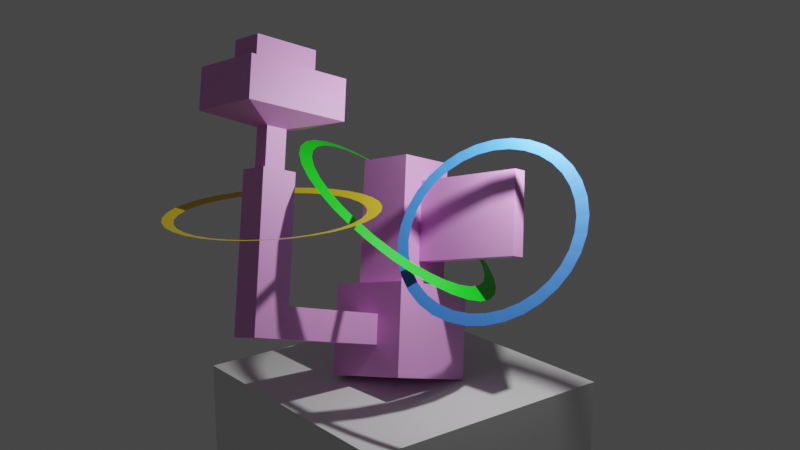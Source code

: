 # Source: abstract.blend  (saved by Blender 3.3.6; exported with 4.5.12 LTS)
import bpy
from mathutils import Matrix  # noqa: F401  (used for matrix-valued properties, if any)

bpy.ops.wm.read_factory_settings(use_empty=True)
scene = bpy.context.scene
scene.name = 'Scene'

# ---- collections
col_collection = bpy.data.collections.new('Collection'); scene.collection.children.link(col_collection)

# ---- materials (node trees are filled in below, after node groups)
mat_material = bpy.data.materials.new('Material')
mat_material.alpha_threshold = 0.0
mat_material.use_transparent_shadow = False
mat_material.roughness = 0.5
mat_material.line_color = (0.0, 0.0, 0.0, 1.0)
mat_material_002 = bpy.data.materials.new('Material.002')
mat_material_002.use_transparent_shadow = False
mat_material_003 = bpy.data.materials.new('Material.003')
mat_material_003.use_transparent_shadow = False
mat_material_001 = bpy.data.materials.new('Material.001')
mat_material_001.use_transparent_shadow = False

# ---- material node trees
mat_material.use_nodes = True; mat_material.node_tree.nodes.clear()
_N = mat_material.node_tree.nodes; _L = mat_material.node_tree.links
n0 = _N.new('ShaderNodeOutputMaterial'); n0.name = 'Material Output'; n0.location = (300, 300)
n1 = _N.new('ShaderNodeBsdfPrincipled'); n1.name = 'Principled BSDF'; n1.location = (10, 300)
n1.distribution = 'GGX'
n1.subsurface_method = 'RANDOM_WALK_SKIN'
n1.inputs[0].default_value = (0.8, 0.3388, 0.7876, 1.0)
n1.inputs[3].default_value = 1.45
n1.inputs[27].default_value = (0.0, 0.0, 0.0, 1.0)
n1.inputs[28].default_value = 1.0
_L.new(n1.outputs[0], n0.inputs[0])
n0.is_active_output = True
mat_material_002.use_nodes = True; mat_material_002.node_tree.nodes.clear()
_N = mat_material_002.node_tree.nodes; _L = mat_material_002.node_tree.links
n0 = _N.new('ShaderNodeBsdfPrincipled'); n0.name = 'Principled BSDF'; n0.location = (10, 300)
n0.distribution = 'GGX'
n0.subsurface_method = 'RANDOM_WALK_SKIN'
n0.inputs[0].default_value = (0.006147, 0.8, 0.01142, 1.0)
n0.inputs[3].default_value = 1.45
n0.inputs[27].default_value = (0.0, 0.0, 0.0, 1.0)
n0.inputs[28].default_value = 1.0
n1 = _N.new('ShaderNodeOutputMaterial'); n1.name = 'Material Output'; n1.location = (300, 300)
_L.new(n0.outputs[0], n1.inputs[0])
n1.is_active_output = True
mat_material_003.use_nodes = True; mat_material_003.node_tree.nodes.clear()
_N = mat_material_003.node_tree.nodes; _L = mat_material_003.node_tree.links
n0 = _N.new('ShaderNodeBsdfPrincipled'); n0.name = 'Principled BSDF'; n0.location = (10, 300)
n0.distribution = 'GGX'
n0.subsurface_method = 'RANDOM_WALK_SKIN'
n0.inputs[0].default_value = (0.04414, 0.2198, 0.8, 1.0)
n0.inputs[3].default_value = 1.45
n0.inputs[27].default_value = (0.0, 0.0, 0.0, 1.0)
n0.inputs[28].default_value = 1.0
n1 = _N.new('ShaderNodeOutputMaterial'); n1.name = 'Material Output'; n1.location = (300, 300)
_L.new(n0.outputs[0], n1.inputs[0])
n1.is_active_output = True
mat_material_001.use_nodes = True; mat_material_001.node_tree.nodes.clear()
_N = mat_material_001.node_tree.nodes; _L = mat_material_001.node_tree.links
n0 = _N.new('ShaderNodeBsdfPrincipled'); n0.name = 'Principled BSDF'; n0.location = (10, 300)
n0.distribution = 'GGX'
n0.subsurface_method = 'RANDOM_WALK_SKIN'
n0.inputs[0].default_value = (0.8, 0.5797, 0.01633, 1.0)
n0.inputs[3].default_value = 1.45
n0.inputs[27].default_value = (0.0, 0.0, 0.0, 1.0)
n0.inputs[28].default_value = 1.0
n1 = _N.new('ShaderNodeOutputMaterial'); n1.name = 'Material Output'; n1.location = (300, 300)
_L.new(n0.outputs[0], n1.inputs[0])
n1.is_active_output = True

# ---- world
world_world = bpy.data.worlds.new('World'); scene.world = world_world
world_world.use_nodes = True; world_world.node_tree.nodes.clear()
_N = world_world.node_tree.nodes; _L = world_world.node_tree.links
n0 = _N.new('ShaderNodeOutputWorld'); n0.name = 'World Output'; n0.location = (300, 300)
n1 = _N.new('ShaderNodeBackground'); n1.name = 'Background'; n1.location = (10, 300)
n1.inputs[0].default_value = (0.05088, 0.05088, 0.05088, 1.0)
_L.new(n1.outputs[0], n0.inputs[0])
n0.is_active_output = True
world_world.color = (0.05088, 0.05088, 0.05088)
world_world.use_sun_shadow = False
world_world.sun_shadow_jitter_overblur = 0.0

# ---- cameras
cam_camera = bpy.data.cameras.new('Camera')
cam_camera.clip_end = 100.0
cam_camera.ortho_scale = 7.314

# ---- lights
light_light = bpy.data.lights.new('Light', 'POINT')
light_light.transmission_factor = 0.0
light_light.energy = 1000.0
light_light.shadow_soft_size = 0.1
light_light.shadow_maximum_resolution = 0.006
light_light.use_absolute_resolution = True

# ---- meshes
me_cube = bpy.data.meshes.new('Cube')
me_cube.from_pydata([(0.6539, 0.1496, 1.504), (1.0, 1.0, -1.0), (0.6539, -0.1496, 1.504), (0.3243, -1.0, -0.3243), (-0.6539, 0.6539, 1.0), (-1.0, 1.0, -1.0), (-0.6539, -0.6539, 1.0), (-0.3243, -1.0, -0.3243), (0.3243, -1.0, 0.3243), (-0.3243, -1.0, 0.3243), (1.0, 1.0, 1.0), (-1.0, 1.0, 1.0), (0.6539, -0.1496, 3.272), (-0.6539, -0.6539, 3.776), (0.6539, 0.1496, 3.272), (-0.6539, 0.6539, 3.776), (0.6539, 0.6539, 1.0), (0.6539, -0.6539, 1.0), (0.6539, 0.6539, 3.776), (0.6539, -0.6539, 3.776), (3.277, 0.1496, 1.504), (3.277, -0.1496, 1.504), (3.277, 0.1496, 3.272), (3.277, -0.1496, 3.272), (-1.0, -1.0, -1.0), (-1.0, -1.0, 1.0), (1.0, -1.0, 1.0), (1.0, -1.0, -1.0), (-0.3243, -4.214, -0.3243), (-0.3243, -4.214, 0.3243), (0.3243, -4.214, 0.3243), (0.3243, -4.214, -0.3243), (0.3243, -1.804, -0.3243), (0.3243, -2.607, -0.3243), (0.3243, -3.411, -0.3243), (-0.3243, -3.411, -0.3243), (-0.3243, -2.607, -0.3243), (-0.3243, -1.804, -0.3243), (0.3243, -1.804, 0.3243), (0.3243, -2.607, 0.3243), (0.3243, -3.411, 0.3243), (-0.3243, -1.804, 0.3243), (-0.3243, -2.607, 0.3243), (-0.3243, -3.411, 0.3243), (0.1649, -4.055, 2.997), (-0.1649, -4.055, 2.997), (0.1649, -3.57, 2.997), (-0.1649, -3.57, 2.997), (0.3243, -4.214, 2.997), (-0.3243, -4.214, 2.997), (0.3243, -3.411, 2.997), (-0.3243, -3.411, 2.997), (0.1649, -4.055, 3.86), (-0.1649, -4.055, 3.86), (0.1649, -3.57, 3.86), (-0.1649, -3.57, 3.86), (0.8156, -5.011, 4.109), (-0.8156, -5.011, 4.109), (0.8156, -2.614, 4.109), (-0.8156, -2.614, 4.109), (0.3606, -4.556, 4.995), (-0.3606, -4.556, 4.995), (0.3606, -3.068, 4.995), (-0.3606, -3.068, 4.995), (0.8156, -5.011, 4.995), (-0.8156, -5.011, 4.995), (0.8156, -2.614, 4.995), (-0.8156, -2.614, 4.995), (0.3606, -4.556, 5.571), (-0.3606, -4.556, 5.571), (0.3606, -3.068, 5.571), (-0.3606, -3.068, 5.571)], [], [(2, 0, 20, 21), (35, 34, 31, 28), (24, 25, 11, 5), (5, 1, 27, 24), (1, 10, 26, 27), (5, 11, 10, 1), (17, 6, 25, 26), (16, 17, 26, 10), (6, 4, 11, 25), (4, 16, 10, 11), (18, 15, 13, 19), (4, 6, 13, 15), (6, 17, 19, 13), (16, 4, 15, 18), (0, 2, 17, 16), (12, 14, 18, 19), (14, 0, 16, 18), (2, 12, 19, 17), (21, 20, 22, 23), (12, 2, 21, 23), (14, 12, 23, 22), (0, 14, 22, 20), (7, 9, 25, 24), (8, 3, 27, 26), (9, 8, 26, 25), (3, 7, 24, 27), (31, 30, 29, 28), (34, 40, 30, 31), (30, 40, 50, 48), (43, 35, 28, 29), (9, 7, 37, 41), (41, 37, 36, 42), (42, 36, 35, 43), (8, 9, 41, 38), (38, 41, 42, 39), (39, 42, 43, 40), (3, 8, 38, 32), (32, 38, 39, 33), (33, 39, 40, 34), (7, 3, 32, 37), (37, 32, 33, 36), (36, 33, 34, 35), (41, 37, 32, 38), (42, 36, 33, 39), (43, 35, 34, 40), (47, 45, 53, 55), (29, 30, 48, 49), (43, 29, 49, 51), (40, 43, 51, 50), (44, 45, 49, 48), (46, 44, 48, 50), (45, 47, 51, 49), (47, 46, 50, 51), (53, 52, 56, 57), (45, 44, 52, 53), (46, 47, 55, 54), (44, 46, 54, 52), (59, 57, 65, 67), (54, 55, 59, 58), (52, 54, 58, 56), (55, 53, 57, 59), (61, 60, 68, 69), (57, 56, 64, 65), (58, 59, 67, 66), (56, 58, 66, 64), (60, 61, 65, 64), (62, 60, 64, 66), (61, 63, 67, 65), (63, 62, 66, 67), (70, 71, 69, 68), (62, 63, 71, 70), (60, 62, 70, 68), (63, 61, 69, 71)])
_uv = me_cube.uv_layers.new(name='UVMap')
_uv.uv.foreach_set('vector', [0.6683, 0.6437, 0.6683, 0.6063, 0.6683, 0.6063, 0.6683, 0.6437, 0.4595, 0.9155, 0.4595, 0.8345, 0.4595, 0.8345, 0.4595, 0.9155, 0.375, 0.0, 0.625, 0.0, 0.625, 0.25, 0.375, 0.25, 0.125, 0.5, 0.375, 0.5, 0.375, 0.75, 0.125, 0.75, 0.375, 0.5, 0.625, 0.5, 0.625, 0.75, 0.375, 0.75, 0.375, 0.25, 0.625, 0.25, 0.625, 0.5, 0.375, 0.5, 0.6683, 0.7067, 0.8317, 0.7067, 0.875, 0.75, 0.625, 0.75, 0.6683, 0.5433, 0.6683, 0.7067, 0.625, 0.75, 0.625, 0.5, 0.8317, 0.7067, 0.8317, 0.5433, 0.875, 0.5, 0.875, 0.75, 0.8317, 0.5433, 0.6683, 0.5433, 0.625, 0.5, 0.875, 0.5, 0.6683, 0.5433, 0.8317, 0.5433, 0.8317, 0.7067, 0.6683, 0.7067, 0.8317, 0.5433, 0.8317, 0.7067, 0.8317, 0.7067, 0.8317, 0.5433, 0.8317, 0.7067, 0.6683, 0.7067, 0.6683, 0.7067, 0.8317, 0.7067, 0.6683, 0.5433, 0.8317, 0.5433, 0.8317, 0.5433, 0.6683, 0.5433, 0.6683, 0.6063, 0.6683, 0.6437, 0.6683, 0.7067, 0.6683, 0.5433, 0.6683, 0.6437, 0.6683, 0.6063, 0.6683, 0.5433, 0.6683, 0.7067, 0.6683, 0.6063, 0.6683, 0.6063, 0.6683, 0.5433, 0.6683, 0.5433, 0.6683, 0.6437, 0.6683, 0.6437, 0.6683, 0.7067, 0.6683, 0.7067, 0.6683, 0.6437, 0.6683, 0.6063, 0.6683, 0.6063, 0.6683, 0.6437, 0.6683, 0.6437, 0.6683, 0.6437, 0.6683, 0.6437, 0.6683, 0.6437, 0.6683, 0.6063, 0.6683, 0.6437, 0.6683, 0.6437, 0.6683, 0.6063, 0.6683, 0.6063, 0.6683, 0.6063, 0.6683, 0.6063, 0.6683, 0.6063, 0.4595, 0.9155, 0.5405, 0.9155, 0.625, 1.0, 0.375, 1.0, 0.5405, 0.8345, 0.4595, 0.8345, 0.375, 0.75, 0.625, 0.75, 0.5405, 0.9155, 0.5405, 0.8345, 0.625, 0.75, 0.625, 1.0, 0.4595, 0.8345, 0.4595, 0.9155, 0.375, 1.0, 0.375, 0.75, 0.4595, 0.8345, 0.5405, 0.8345, 0.5405, 0.9155, 0.4595, 0.9155, 0.4595, 0.8345, 0.5405, 0.8345, 0.5405, 0.8345, 0.4595, 0.8345, 0.5405, 0.8345, 0.5405, 0.8345, 0.5405, 0.8345, 0.5405, 0.8345, 0.5405, 0.9155, 0.4595, 0.9155, 0.4595, 0.9155, 0.5405, 0.9155, 0.5405, 0.9155, 0.4595, 0.9155, 0.4595, 0.9155, 0.5405, 0.9155, 0.5405, 0.9155, 0.4595, 0.9155, 0.4595, 0.9155, 0.5405, 0.9155, 0.5405, 0.9155, 0.4595, 0.9155, 0.4595, 0.9155, 0.5405, 0.9155, 0.5405, 0.8345, 0.5405, 0.9155, 0.5405, 0.9155, 0.5405, 0.8345, 0.5405, 0.8345, 0.5405, 0.9155, 0.5405, 0.9155, 0.5405, 0.8345, 0.5405, 0.8345, 0.5405, 0.9155, 0.5405, 0.9155, 0.5405, 0.8345, 0.4595, 0.8345, 0.5405, 0.8345, 0.5405, 0.8345, 0.4595, 0.8345, 0.4595, 0.8345, 0.5405, 0.8345, 0.5405, 0.8345, 0.4595, 0.8345, 0.4595, 0.8345, 0.5405, 0.8345, 0.5405, 0.8345, 0.4595, 0.8345, 0.4595, 0.9155, 0.4595, 0.8345, 0.4595, 0.8345, 0.4595, 0.9155, 0.4595, 0.9155, 0.4595, 0.8345, 0.4595, 0.8345, 0.4595, 0.9155, 0.4595, 0.9155, 0.4595, 0.8345, 0.4595, 0.8345, 0.4595, 0.9155, 0.0, 0.0, 0.0, 0.0, 0.0, 0.0, 0.0, 0.0, 0.0, 0.0, 0.0, 0.0, 0.0, 0.0, 0.0, 0.0, 0.0, 0.0, 0.0, 0.0, 0.0, 0.0, 0.0, 0.0, 0.5405, 0.8956, 0.5405, 0.8956, 0.5405, 0.8956, 0.5405, 0.8956, 0.5405, 0.9155, 0.5405, 0.8345, 0.5405, 0.8345, 0.5405, 0.9155, 0.5405, 0.9155, 0.5405, 0.9155, 0.5405, 0.9155, 0.5405, 0.9155, 0.5405, 0.8345, 0.5405, 0.9155, 0.5405, 0.9155, 0.5405, 0.8345, 0.5405, 0.8544, 0.5405, 0.8956, 0.5405, 0.9155, 0.5405, 0.8345, 0.5405, 0.8544, 0.5405, 0.8544, 0.5405, 0.8345, 0.5405, 0.8345, 0.5405, 0.8956, 0.5405, 0.8956, 0.5405, 0.9155, 0.5405, 0.9155, 0.5405, 0.8956, 0.5405, 0.8544, 0.5405, 0.8345, 0.5405, 0.9155, 0.5405, 0.8956, 0.5405, 0.8544, 0.5405, 0.8544, 0.5405, 0.8956, 0.5405, 0.8956, 0.5405, 0.8544, 0.5405, 0.8544, 0.5405, 0.8956, 0.5405, 0.8544, 0.5405, 0.8956, 0.5405, 0.8956, 0.5405, 0.8544, 0.5405, 0.8544, 0.5405, 0.8544, 0.5405, 0.8544, 0.5405, 0.8544, 0.5405, 0.8956, 0.5405, 0.8956, 0.5405, 0.8956, 0.5405, 0.8956, 0.5405, 0.8544, 0.5405, 0.8956, 0.5405, 0.8956, 0.5405, 0.8544, 0.5405, 0.8544, 0.5405, 0.8544, 0.5405, 0.8544, 0.5405, 0.8544, 0.5405, 0.8956, 0.5405, 0.8956, 0.5405, 0.8956, 0.5405, 0.8956, 0.5405, 0.8841, 0.5405, 0.8659, 0.5405, 0.8659, 0.5405, 0.8841, 0.5405, 0.8956, 0.5405, 0.8544, 0.5405, 0.8544, 0.5405, 0.8956, 0.5405, 0.8544, 0.5405, 0.8956, 0.5405, 0.8956, 0.5405, 0.8544, 0.5405, 0.8544, 0.5405, 0.8544, 0.5405, 0.8544, 0.5405, 0.8544, 0.5405, 0.8659, 0.5405, 0.8841, 0.5405, 0.8956, 0.5405, 0.8544, 0.5405, 0.8659, 0.5405, 0.8659, 0.5405, 0.8544, 0.5405, 0.8544, 0.5405, 0.8841, 0.5405, 0.8841, 0.5405, 0.8956, 0.5405, 0.8956, 0.5405, 0.8841, 0.5405, 0.8659, 0.5405, 0.8544, 0.5405, 0.8956, 0.5405, 0.8659, 0.5405, 0.8841, 0.5405, 0.8841, 0.5405, 0.8659, 0.5405, 0.8659, 0.5405, 0.8841, 0.5405, 0.8841, 0.5405, 0.8659, 0.5405, 0.8659, 0.5405, 0.8659, 0.5405, 0.8659, 0.5405, 0.8659, 0.5405, 0.8841, 0.5405, 0.8841, 0.5405, 0.8841, 0.5405, 0.8841])
me_cube.materials.append(mat_material)
me_cube.use_mirror_vertex_groups = False
me_cube.update()
me_plane = bpy.data.meshes.new('Plane')
me_plane.from_pydata([(-1.0, -1.0, 0.0), (1.0, -1.0, 0.0), (-1.0, 1.0, 0.0), (1.0, 1.0, 0.0), (-1.0, 1.0, 0.9), (-1.0, -1.0, 0.9), (1.0, -1.0, 0.9), (1.0, 1.0, 0.9)], [], [(0, 2, 3, 1), (5, 6, 7, 4), (1, 3, 7, 6), (2, 0, 5, 4), (3, 2, 4, 7), (0, 1, 6, 5)])
_uv = me_plane.uv_layers.new(name='UVMap')
_uv.uv.foreach_set('vector', [0.0, 0.0, 0.0, 1.0, 1.0, 1.0, 1.0, 0.0, 0.0, 0.0, 1.0, 0.0, 1.0, 1.0, 0.0, 1.0, 1.0, 0.0, 1.0, 1.0, 1.0, 1.0, 1.0, 0.0, 0.0, 1.0, 0.0, 0.0, 0.0, 0.0, 0.0, 1.0, 1.0, 1.0, 0.0, 1.0, 0.0, 1.0, 1.0, 1.0, 0.0, 0.0, 1.0, 0.0, 1.0, 0.0, 0.0, 0.0])
me_plane.update()
me_circle = bpy.data.meshes.new('Circle')
me_circle.from_pydata([(0.0, 1.0, 0.0), (-0.1951, 0.9808, 0.0), (-0.3827, 0.9239, 0.0), (-0.5556, 0.8315, 0.0), (-0.7071, 0.7071, 0.0), (-0.8315, 0.5556, 0.0), (-0.9239, 0.3827, 0.0), (-0.9808, 0.1951, 0.0), (-1.0, 0.0, 0.0), (-0.9808, -0.1951, 0.0), (-0.9239, -0.3827, 0.0), (-0.8315, -0.5556, 0.0), (-0.7071, -0.7071, 0.0), (-0.5556, -0.8315, 0.0), (-0.3827, -0.9239, 0.0), (-0.1951, -0.9808, 0.0), (0.0, -1.0, 0.0), (0.1951, -0.9808, 0.0), (0.3827, -0.9239, 0.0), (0.5556, -0.8315, 0.0), (0.7071, -0.7071, 0.0), (0.8315, -0.5556, 0.0), (0.9239, -0.3827, 0.0), (0.9808, -0.1951, 0.0), (1.0, 0.0, 0.0), (0.9808, 0.1951, 0.0), (0.9239, 0.3827, 0.0), (0.8315, 0.5556, 0.0), (0.7071, 0.7071, 0.0), (0.5556, 0.8315, 0.0), (0.3827, 0.9239, 0.0), (0.1951, 0.9808, 0.0), (-0.01943, 0.8857, 0.02716), (-0.1909, 0.8688, 0.02716), (-0.3559, 0.8188, 0.02716), (-0.5078, 0.7376, 0.02716), (-0.6411, 0.6282, 0.02716), (-0.7504, 0.495, 0.02716), (-0.8316, 0.343, 0.02716), (-0.8817, 0.1781, 0.02716), (-0.8985, 0.006613, 0.02716), (-0.8817, -0.1649, 0.02716), (-0.8316, -0.3298, 0.02716), (-0.7504, -0.4818, 0.02716), (-0.6411, -0.615, 0.02716), (-0.5078, -0.7243, 0.02716), (-0.3559, -0.8056, 0.02716), (-0.1909, -0.8556, 0.02716), (-0.01943, -0.8725, 0.02716), (0.1521, -0.8556, 0.02716), (0.317, -0.8056, 0.02716), (0.469, -0.7243, 0.02716), (0.6022, -0.615, 0.02716), (0.7115, -0.4818, 0.02716), (0.7928, -0.3298, 0.02716), (0.8428, -0.1649, 0.02716), (0.8597, 0.006613, 0.02716), (0.8428, 0.1781, 0.02716), (0.7928, 0.343, 0.02716), (0.7115, 0.495, 0.02716), (0.6022, 0.6282, 0.02716), (0.469, 0.7376, 0.02716), (0.317, 0.8188, 0.02716), (0.1521, 0.8688, 0.02716)], [], [(2, 3, 35, 34), (29, 30, 62, 61), (16, 17, 49, 48), (3, 4, 36, 35), (30, 31, 63, 62), (17, 18, 50, 49), (4, 5, 37, 36), (31, 0, 32, 63), (18, 19, 51, 50), (5, 6, 38, 37), (19, 20, 52, 51), (6, 7, 39, 38), (20, 21, 53, 52), (7, 8, 40, 39), (21, 22, 54, 53), (8, 9, 41, 40), (22, 23, 55, 54), (9, 10, 42, 41), (23, 24, 56, 55), (10, 11, 43, 42), (24, 25, 57, 56), (11, 12, 44, 43), (25, 26, 58, 57), (12, 13, 45, 44), (26, 27, 59, 58), (13, 14, 46, 45), (0, 1, 33, 32), (27, 28, 60, 59), (14, 15, 47, 46), (1, 2, 34, 33), (28, 29, 61, 60), (15, 16, 48, 47)])
_uv = me_circle.uv_layers.new(name='UVMap')
_uv.uv.foreach_set('vector', [0.0, 0.0, 0.0, 0.0, 0.0, 0.0, 0.0, 0.0, 0.0, 0.0, 0.0, 0.0, 0.0, 0.0, 0.0, 0.0, 0.0, 0.0, 0.0, 0.0, 0.0, 0.0, 0.0, 0.0, 0.0, 0.0, 0.0, 0.0, 0.0, 0.0, 0.0, 0.0, 0.0, 0.0, 0.0, 0.0, 0.0, 0.0, 0.0, 0.0, 0.0, 0.0, 0.0, 0.0, 0.0, 0.0, 0.0, 0.0, 0.0, 0.0, 0.0, 0.0, 0.0, 0.0, 0.0, 0.0, 0.0, 0.0, 0.0, 0.0, 0.0, 0.0, 0.0, 0.0, 0.0, 0.0, 0.0, 0.0, 0.0, 0.0, 0.0, 0.0, 0.0, 0.0, 0.0, 0.0, 0.0, 0.0, 0.0, 0.0, 0.0, 0.0, 0.0, 0.0, 0.0, 0.0, 0.0, 0.0, 0.0, 0.0, 0.0, 0.0, 0.0, 0.0, 0.0, 0.0, 0.0, 0.0, 0.0, 0.0, 0.0, 0.0, 0.0, 0.0, 0.0, 0.0, 0.0, 0.0, 0.0, 0.0, 0.0, 0.0, 0.0, 0.0, 0.0, 0.0, 0.0, 0.0, 0.0, 0.0, 0.0, 0.0, 0.0, 0.0, 0.0, 0.0, 0.0, 0.0, 0.0, 0.0, 0.0, 0.0, 0.0, 0.0, 0.0, 0.0, 0.0, 0.0, 0.0, 0.0, 0.0, 0.0, 0.0, 0.0, 0.0, 0.0, 0.0, 0.0, 0.0, 0.0, 0.0, 0.0, 0.0, 0.0, 0.0, 0.0, 0.0, 0.0, 0.0, 0.0, 0.0, 0.0, 0.0, 0.0, 0.0, 0.0, 0.0, 0.0, 0.0, 0.0, 0.0, 0.0, 0.0, 0.0, 0.0, 0.0, 0.0, 0.0, 0.0, 0.0, 0.0, 0.0, 0.0, 0.0, 0.0, 0.0, 0.0, 0.0, 0.0, 0.0, 0.0, 0.0, 0.0, 0.0, 0.0, 0.0, 0.0, 0.0, 0.0, 0.0, 0.0, 0.0, 0.0, 0.0, 0.0, 0.0, 0.0, 0.0, 0.0, 0.0, 0.0, 0.0, 0.0, 0.0, 0.0, 0.0, 0.0, 0.0, 0.0, 0.0, 0.0, 0.0, 0.0, 0.0, 0.0, 0.0, 0.0, 0.0, 0.0, 0.0, 0.0, 0.0, 0.0, 0.0, 0.0, 0.0, 0.0, 0.0, 0.0, 0.0, 0.0, 0.0, 0.0, 0.0, 0.0, 0.0, 0.0, 0.0, 0.0, 0.0, 0.0, 0.0, 0.0, 0.0, 0.0, 0.0])
me_circle.materials.append(mat_material_002)
me_circle.update()
me_circle_001 = bpy.data.meshes.new('Circle.001')
me_circle_001.from_pydata([(0.0, 1.0, 0.0), (-0.1951, 0.9808, 0.0), (-0.3827, 0.9239, 0.0), (-0.5556, 0.8315, 0.0), (-0.7071, 0.7071, 0.0), (-0.8315, 0.5556, 0.0), (-0.9239, 0.3827, 0.0), (-0.9808, 0.1951, 0.0), (-1.0, 0.0, 0.0), (-0.9808, -0.1951, 0.0), (-0.9239, -0.3827, 0.0), (-0.8315, -0.5556, 0.0), (-0.7071, -0.7071, 0.0), (-0.5556, -0.8315, 0.0), (-0.3827, -0.9239, 0.0), (-0.1951, -0.9808, 0.0), (0.0, -1.0, 0.0), (0.1951, -0.9808, 0.0), (0.3827, -0.9239, 0.0), (0.5556, -0.8315, 0.0), (0.7071, -0.7071, 0.0), (0.8315, -0.5556, 0.0), (0.9239, -0.3827, 0.0), (0.9808, -0.1951, 0.0), (1.0, 0.0, 0.0), (0.9808, 0.1951, 0.0), (0.9239, 0.3827, 0.0), (0.8315, 0.5556, 0.0), (0.7071, 0.7071, 0.0), (0.5556, 0.8315, 0.0), (0.3827, 0.9239, 0.0), (0.1951, 0.9808, 0.0), (-0.01943, 0.8857, 0.02716), (-0.1909, 0.8688, 0.02716), (-0.3559, 0.8188, 0.02716), (-0.5078, 0.7376, 0.02716), (-0.6411, 0.6282, 0.02716), (-0.7504, 0.495, 0.02716), (-0.8316, 0.343, 0.02716), (-0.8817, 0.1781, 0.02716), (-0.8985, 0.006613, 0.02716), (-0.8817, -0.1649, 0.02716), (-0.8316, -0.3298, 0.02716), (-0.7504, -0.4818, 0.02716), (-0.6411, -0.615, 0.02716), (-0.5078, -0.7243, 0.02716), (-0.3559, -0.8056, 0.02716), (-0.1909, -0.8556, 0.02716), (-0.01943, -0.8725, 0.02716), (0.1521, -0.8556, 0.02716), (0.317, -0.8056, 0.02716), (0.469, -0.7243, 0.02716), (0.6022, -0.615, 0.02716), (0.7115, -0.4818, 0.02716), (0.7928, -0.3298, 0.02716), (0.8428, -0.1649, 0.02716), (0.8597, 0.006613, 0.02716), (0.8428, 0.1781, 0.02716), (0.7928, 0.343, 0.02716), (0.7115, 0.495, 0.02716), (0.6022, 0.6282, 0.02716), (0.469, 0.7376, 0.02716), (0.317, 0.8188, 0.02716), (0.1521, 0.8688, 0.02716)], [], [(2, 3, 35, 34), (29, 30, 62, 61), (16, 17, 49, 48), (3, 4, 36, 35), (30, 31, 63, 62), (17, 18, 50, 49), (4, 5, 37, 36), (31, 0, 32, 63), (18, 19, 51, 50), (5, 6, 38, 37), (19, 20, 52, 51), (6, 7, 39, 38), (20, 21, 53, 52), (7, 8, 40, 39), (21, 22, 54, 53), (8, 9, 41, 40), (22, 23, 55, 54), (9, 10, 42, 41), (23, 24, 56, 55), (10, 11, 43, 42), (24, 25, 57, 56), (11, 12, 44, 43), (25, 26, 58, 57), (12, 13, 45, 44), (26, 27, 59, 58), (13, 14, 46, 45), (0, 1, 33, 32), (27, 28, 60, 59), (14, 15, 47, 46), (1, 2, 34, 33), (28, 29, 61, 60), (15, 16, 48, 47)])
_uv = me_circle_001.uv_layers.new(name='UVMap')
_uv.uv.foreach_set('vector', [0.0, 0.0, 0.0, 0.0, 0.0, 0.0, 0.0, 0.0, 0.0, 0.0, 0.0, 0.0, 0.0, 0.0, 0.0, 0.0, 0.0, 0.0, 0.0, 0.0, 0.0, 0.0, 0.0, 0.0, 0.0, 0.0, 0.0, 0.0, 0.0, 0.0, 0.0, 0.0, 0.0, 0.0, 0.0, 0.0, 0.0, 0.0, 0.0, 0.0, 0.0, 0.0, 0.0, 0.0, 0.0, 0.0, 0.0, 0.0, 0.0, 0.0, 0.0, 0.0, 0.0, 0.0, 0.0, 0.0, 0.0, 0.0, 0.0, 0.0, 0.0, 0.0, 0.0, 0.0, 0.0, 0.0, 0.0, 0.0, 0.0, 0.0, 0.0, 0.0, 0.0, 0.0, 0.0, 0.0, 0.0, 0.0, 0.0, 0.0, 0.0, 0.0, 0.0, 0.0, 0.0, 0.0, 0.0, 0.0, 0.0, 0.0, 0.0, 0.0, 0.0, 0.0, 0.0, 0.0, 0.0, 0.0, 0.0, 0.0, 0.0, 0.0, 0.0, 0.0, 0.0, 0.0, 0.0, 0.0, 0.0, 0.0, 0.0, 0.0, 0.0, 0.0, 0.0, 0.0, 0.0, 0.0, 0.0, 0.0, 0.0, 0.0, 0.0, 0.0, 0.0, 0.0, 0.0, 0.0, 0.0, 0.0, 0.0, 0.0, 0.0, 0.0, 0.0, 0.0, 0.0, 0.0, 0.0, 0.0, 0.0, 0.0, 0.0, 0.0, 0.0, 0.0, 0.0, 0.0, 0.0, 0.0, 0.0, 0.0, 0.0, 0.0, 0.0, 0.0, 0.0, 0.0, 0.0, 0.0, 0.0, 0.0, 0.0, 0.0, 0.0, 0.0, 0.0, 0.0, 0.0, 0.0, 0.0, 0.0, 0.0, 0.0, 0.0, 0.0, 0.0, 0.0, 0.0, 0.0, 0.0, 0.0, 0.0, 0.0, 0.0, 0.0, 0.0, 0.0, 0.0, 0.0, 0.0, 0.0, 0.0, 0.0, 0.0, 0.0, 0.0, 0.0, 0.0, 0.0, 0.0, 0.0, 0.0, 0.0, 0.0, 0.0, 0.0, 0.0, 0.0, 0.0, 0.0, 0.0, 0.0, 0.0, 0.0, 0.0, 0.0, 0.0, 0.0, 0.0, 0.0, 0.0, 0.0, 0.0, 0.0, 0.0, 0.0, 0.0, 0.0, 0.0, 0.0, 0.0, 0.0, 0.0, 0.0, 0.0, 0.0, 0.0, 0.0, 0.0, 0.0, 0.0, 0.0, 0.0, 0.0, 0.0, 0.0, 0.0, 0.0, 0.0, 0.0, 0.0, 0.0, 0.0, 0.0, 0.0])
me_circle_001.materials.append(mat_material_003)
me_circle_001.update()
me_circle_002 = bpy.data.meshes.new('Circle.002')
me_circle_002.from_pydata([(0.0, 1.0, 0.0), (-0.1951, 0.9808, 0.0), (-0.3827, 0.9239, 0.0), (-0.5556, 0.8315, 0.0), (-0.7071, 0.7071, 0.0), (-0.8315, 0.5556, 0.0), (-0.9239, 0.3827, 0.0), (-0.9808, 0.1951, 0.0), (-1.0, 0.0, 0.0), (-0.9808, -0.1951, 0.0), (-0.9239, -0.3827, 0.0), (-0.8315, -0.5556, 0.0), (-0.7071, -0.7071, 0.0), (-0.5556, -0.8315, 0.0), (-0.3827, -0.9239, 0.0), (-0.1951, -0.9808, 0.0), (0.0, -1.0, 0.0), (0.1951, -0.9808, 0.0), (0.3827, -0.9239, 0.0), (0.5556, -0.8315, 0.0), (0.7071, -0.7071, 0.0), (0.8315, -0.5556, 0.0), (0.9239, -0.3827, 0.0), (0.9808, -0.1951, 0.0), (1.0, 0.0, 0.0), (0.9808, 0.1951, 0.0), (0.9239, 0.3827, 0.0), (0.8315, 0.5556, 0.0), (0.7071, 0.7071, 0.0), (0.5556, 0.8315, 0.0), (0.3827, 0.9239, 0.0), (0.1951, 0.9808, 0.0), (-0.01943, 0.8857, 0.02716), (-0.1909, 0.8688, 0.02716), (-0.3559, 0.8188, 0.02716), (-0.5078, 0.7376, 0.02716), (-0.6411, 0.6282, 0.02716), (-0.7504, 0.495, 0.02716), (-0.8316, 0.343, 0.02716), (-0.8817, 0.1781, 0.02716), (-0.8985, 0.006613, 0.02716), (-0.8817, -0.1649, 0.02716), (-0.8316, -0.3298, 0.02716), (-0.7504, -0.4818, 0.02716), (-0.6411, -0.615, 0.02716), (-0.5078, -0.7243, 0.02716), (-0.3559, -0.8056, 0.02716), (-0.1909, -0.8556, 0.02716), (-0.01943, -0.8725, 0.02716), (0.1521, -0.8556, 0.02716), (0.317, -0.8056, 0.02716), (0.469, -0.7243, 0.02716), (0.6022, -0.615, 0.02716), (0.7115, -0.4818, 0.02716), (0.7928, -0.3298, 0.02716), (0.8428, -0.1649, 0.02716), (0.8597, 0.006613, 0.02716), (0.8428, 0.1781, 0.02716), (0.7928, 0.343, 0.02716), (0.7115, 0.495, 0.02716), (0.6022, 0.6282, 0.02716), (0.469, 0.7376, 0.02716), (0.317, 0.8188, 0.02716), (0.1521, 0.8688, 0.02716)], [], [(2, 3, 35, 34), (29, 30, 62, 61), (16, 17, 49, 48), (3, 4, 36, 35), (30, 31, 63, 62), (17, 18, 50, 49), (4, 5, 37, 36), (31, 0, 32, 63), (18, 19, 51, 50), (5, 6, 38, 37), (19, 20, 52, 51), (6, 7, 39, 38), (20, 21, 53, 52), (7, 8, 40, 39), (21, 22, 54, 53), (8, 9, 41, 40), (22, 23, 55, 54), (9, 10, 42, 41), (23, 24, 56, 55), (10, 11, 43, 42), (24, 25, 57, 56), (11, 12, 44, 43), (25, 26, 58, 57), (12, 13, 45, 44), (26, 27, 59, 58), (13, 14, 46, 45), (0, 1, 33, 32), (27, 28, 60, 59), (14, 15, 47, 46), (1, 2, 34, 33), (28, 29, 61, 60), (15, 16, 48, 47)])
_uv = me_circle_002.uv_layers.new(name='UVMap')
_uv.uv.foreach_set('vector', [0.0, 0.0, 0.0, 0.0, 0.0, 0.0, 0.0, 0.0, 0.0, 0.0, 0.0, 0.0, 0.0, 0.0, 0.0, 0.0, 0.0, 0.0, 0.0, 0.0, 0.0, 0.0, 0.0, 0.0, 0.0, 0.0, 0.0, 0.0, 0.0, 0.0, 0.0, 0.0, 0.0, 0.0, 0.0, 0.0, 0.0, 0.0, 0.0, 0.0, 0.0, 0.0, 0.0, 0.0, 0.0, 0.0, 0.0, 0.0, 0.0, 0.0, 0.0, 0.0, 0.0, 0.0, 0.0, 0.0, 0.0, 0.0, 0.0, 0.0, 0.0, 0.0, 0.0, 0.0, 0.0, 0.0, 0.0, 0.0, 0.0, 0.0, 0.0, 0.0, 0.0, 0.0, 0.0, 0.0, 0.0, 0.0, 0.0, 0.0, 0.0, 0.0, 0.0, 0.0, 0.0, 0.0, 0.0, 0.0, 0.0, 0.0, 0.0, 0.0, 0.0, 0.0, 0.0, 0.0, 0.0, 0.0, 0.0, 0.0, 0.0, 0.0, 0.0, 0.0, 0.0, 0.0, 0.0, 0.0, 0.0, 0.0, 0.0, 0.0, 0.0, 0.0, 0.0, 0.0, 0.0, 0.0, 0.0, 0.0, 0.0, 0.0, 0.0, 0.0, 0.0, 0.0, 0.0, 0.0, 0.0, 0.0, 0.0, 0.0, 0.0, 0.0, 0.0, 0.0, 0.0, 0.0, 0.0, 0.0, 0.0, 0.0, 0.0, 0.0, 0.0, 0.0, 0.0, 0.0, 0.0, 0.0, 0.0, 0.0, 0.0, 0.0, 0.0, 0.0, 0.0, 0.0, 0.0, 0.0, 0.0, 0.0, 0.0, 0.0, 0.0, 0.0, 0.0, 0.0, 0.0, 0.0, 0.0, 0.0, 0.0, 0.0, 0.0, 0.0, 0.0, 0.0, 0.0, 0.0, 0.0, 0.0, 0.0, 0.0, 0.0, 0.0, 0.0, 0.0, 0.0, 0.0, 0.0, 0.0, 0.0, 0.0, 0.0, 0.0, 0.0, 0.0, 0.0, 0.0, 0.0, 0.0, 0.0, 0.0, 0.0, 0.0, 0.0, 0.0, 0.0, 0.0, 0.0, 0.0, 0.0, 0.0, 0.0, 0.0, 0.0, 0.0, 0.0, 0.0, 0.0, 0.0, 0.0, 0.0, 0.0, 0.0, 0.0, 0.0, 0.0, 0.0, 0.0, 0.0, 0.0, 0.0, 0.0, 0.0, 0.0, 0.0, 0.0, 0.0, 0.0, 0.0, 0.0, 0.0, 0.0, 0.0, 0.0, 0.0, 0.0, 0.0, 0.0, 0.0, 0.0, 0.0, 0.0, 0.0])
me_circle_002.materials.append(mat_material_001)
me_circle_002.update()

# ---- objects
ob_cube = bpy.data.objects.new('Cube', me_cube)
ob_light = bpy.data.objects.new('Light', light_light)
ob_camera = bpy.data.objects.new('Camera', cam_camera)
ob_plane = bpy.data.objects.new('Plane', me_plane)
ob_circle = bpy.data.objects.new('Circle', me_circle)
ob_circle_001 = bpy.data.objects.new('Circle.001', me_circle_001)
ob_circle_002 = bpy.data.objects.new('Circle.002', me_circle_002)

# ---- transforms, parenting, visibility, modifiers, constraints
ob_cube.location = (0.0, 0.0, 1.165)
ob_cube.rotation_euler = (-0.2909, -0.2344, 0.14)
ob_cube.lock_rotations_4d = False
ob_cube.empty_display_type = 'ARROWS'
ob_cube.lineart.crease_threshold = 0.0
ob_light.location = (3.43, 0.5805, 6.891)
ob_light.rotation_euler = (0.6503, 0.05522, 1.866)
ob_light.lock_rotations_4d = False
ob_light.empty_display_type = 'ARROWS'
ob_light.color = (0.0, 0.0, 0.0, 0.0)
ob_light.lineart.crease_threshold = 0.0
ob_camera.location = (18.12, -14.34, 9.268)
ob_camera.rotation_euler = (1.329, -4.226e-06, 0.9013)
ob_camera.lock_rotations_4d = False
ob_camera.empty_display_type = 'ARROWS'
ob_camera.color = (0.0, 0.0, 0.0, 0.0)
ob_camera.display_type = 'WIRE'
ob_camera.lineart.crease_threshold = 0.0
ob_plane.location = (0.0, 0.0, -2.52)
ob_plane.scale = (3.0, 3.0, 3.0)
ob_circle.location = (0.0, 0.0, 3.728)
ob_circle.rotation_euler = (0.2388, 0.6073, 1.14)
ob_circle.scale = (2.604, 2.604, 2.604)
ob_circle_001.location = (3.062, -0.2417, 4.121)
ob_circle_001.rotation_euler = (-2.435, 0.6631, -0.3248)
ob_circle_001.scale = (1.975, 1.975, 1.975)
ob_circle_002.location = (0.4341, -3.436, 4.438)
ob_circle_002.rotation_euler = (-3.109, -0.02203, 0.1859)
ob_circle_002.scale = (2.094, 2.094, 2.094)

# ---- collection membership
col_collection.objects.link(ob_cube)
col_collection.objects.link(ob_light)
col_collection.objects.link(ob_camera)
col_collection.objects.link(ob_plane)
col_collection.objects.link(ob_circle)
col_collection.objects.link(ob_circle_001)
col_collection.objects.link(ob_circle_002)

# ---- scene / render settings (as saved in the file)
scene.camera = ob_camera
scene.frame_start = 1; scene.frame_end = 250; scene.frame_set(1)
scene.render.engine = 'BLENDER_EEVEE_NEXT'
scene.cycles.sampling_pattern = 'TABULATED_SOBOL'
scene.cycles.use_light_tree = False
scene.view_settings.view_transform = 'Filmic'
bpy.context.view_layer.update()
